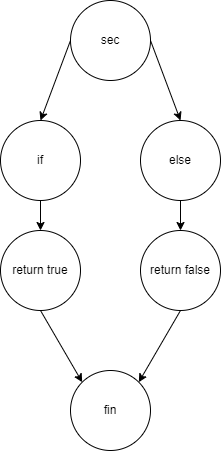

The diagram above was exported from draw.io. Its source (the exported page's mxGraphModel, read from the mxfile embedded in the PNG):
<mxGraphModel dx="1038" dy="547" grid="1" gridSize="10" guides="1" tooltips="1" connect="1" arrows="1" fold="1" page="1" pageScale="1" pageWidth="827" pageHeight="1169" math="0" shadow="0">
  <root>
    <mxCell id="0" />
    <mxCell id="1" parent="0" />
    <mxCell id="Tdr51uufX3dUHhaYxO0m-47" value="sec" style="ellipse;whiteSpace=wrap;html=1;aspect=fixed;" vertex="1" parent="1">
      <mxGeometry x="200" y="110" width="80" height="80" as="geometry" />
    </mxCell>
    <mxCell id="Tdr51uufX3dUHhaYxO0m-48" value="if" style="ellipse;whiteSpace=wrap;html=1;aspect=fixed;" vertex="1" parent="1">
      <mxGeometry x="130" y="230" width="80" height="80" as="geometry" />
    </mxCell>
    <mxCell id="Tdr51uufX3dUHhaYxO0m-52" value="fin" style="ellipse;whiteSpace=wrap;html=1;aspect=fixed;" vertex="1" parent="1">
      <mxGeometry x="200" y="480" width="80" height="80" as="geometry" />
    </mxCell>
    <mxCell id="Tdr51uufX3dUHhaYxO0m-53" value="else" style="ellipse;whiteSpace=wrap;html=1;aspect=fixed;" vertex="1" parent="1">
      <mxGeometry x="270" y="230" width="80" height="80" as="geometry" />
    </mxCell>
    <mxCell id="Tdr51uufX3dUHhaYxO0m-54" value="return false" style="ellipse;whiteSpace=wrap;html=1;aspect=fixed;" vertex="1" parent="1">
      <mxGeometry x="270" y="340" width="80" height="80" as="geometry" />
    </mxCell>
    <mxCell id="Tdr51uufX3dUHhaYxO0m-55" value="return true" style="ellipse;whiteSpace=wrap;html=1;aspect=fixed;" vertex="1" parent="1">
      <mxGeometry x="130" y="340" width="80" height="80" as="geometry" />
    </mxCell>
    <mxCell id="Tdr51uufX3dUHhaYxO0m-56" value="" style="endArrow=classic;html=1;rounded=0;entryX=0.5;entryY=0;entryDx=0;entryDy=0;exitX=0;exitY=0.5;exitDx=0;exitDy=0;" edge="1" parent="1" source="Tdr51uufX3dUHhaYxO0m-47" target="Tdr51uufX3dUHhaYxO0m-48">
      <mxGeometry width="50" height="50" relative="1" as="geometry">
        <mxPoint x="390" y="390" as="sourcePoint" />
        <mxPoint x="440" y="340" as="targetPoint" />
      </mxGeometry>
    </mxCell>
    <mxCell id="Tdr51uufX3dUHhaYxO0m-57" value="" style="endArrow=classic;html=1;rounded=0;entryX=0.5;entryY=0;entryDx=0;entryDy=0;exitX=1;exitY=0.5;exitDx=0;exitDy=0;" edge="1" parent="1" source="Tdr51uufX3dUHhaYxO0m-47" target="Tdr51uufX3dUHhaYxO0m-53">
      <mxGeometry width="50" height="50" relative="1" as="geometry">
        <mxPoint x="390" y="390" as="sourcePoint" />
        <mxPoint x="440" y="340" as="targetPoint" />
      </mxGeometry>
    </mxCell>
    <mxCell id="Tdr51uufX3dUHhaYxO0m-58" value="" style="endArrow=classic;html=1;rounded=0;entryX=0.5;entryY=0;entryDx=0;entryDy=0;exitX=0.5;exitY=1;exitDx=0;exitDy=0;" edge="1" parent="1" source="Tdr51uufX3dUHhaYxO0m-48" target="Tdr51uufX3dUHhaYxO0m-55">
      <mxGeometry width="50" height="50" relative="1" as="geometry">
        <mxPoint x="390" y="390" as="sourcePoint" />
        <mxPoint x="440" y="340" as="targetPoint" />
      </mxGeometry>
    </mxCell>
    <mxCell id="Tdr51uufX3dUHhaYxO0m-59" value="" style="endArrow=classic;html=1;rounded=0;entryX=0.5;entryY=0;entryDx=0;entryDy=0;exitX=0.5;exitY=1;exitDx=0;exitDy=0;" edge="1" parent="1" source="Tdr51uufX3dUHhaYxO0m-53" target="Tdr51uufX3dUHhaYxO0m-54">
      <mxGeometry width="50" height="50" relative="1" as="geometry">
        <mxPoint x="390" y="390" as="sourcePoint" />
        <mxPoint x="440" y="340" as="targetPoint" />
      </mxGeometry>
    </mxCell>
    <mxCell id="Tdr51uufX3dUHhaYxO0m-60" value="" style="endArrow=classic;html=1;rounded=0;entryX=0;entryY=0;entryDx=0;entryDy=0;exitX=0.5;exitY=1;exitDx=0;exitDy=0;" edge="1" parent="1" source="Tdr51uufX3dUHhaYxO0m-55" target="Tdr51uufX3dUHhaYxO0m-52">
      <mxGeometry width="50" height="50" relative="1" as="geometry">
        <mxPoint x="390" y="390" as="sourcePoint" />
        <mxPoint x="440" y="340" as="targetPoint" />
      </mxGeometry>
    </mxCell>
    <mxCell id="Tdr51uufX3dUHhaYxO0m-61" value="" style="endArrow=classic;html=1;rounded=0;entryX=1;entryY=0;entryDx=0;entryDy=0;exitX=0.5;exitY=1;exitDx=0;exitDy=0;" edge="1" parent="1" source="Tdr51uufX3dUHhaYxO0m-54" target="Tdr51uufX3dUHhaYxO0m-52">
      <mxGeometry width="50" height="50" relative="1" as="geometry">
        <mxPoint x="390" y="390" as="sourcePoint" />
        <mxPoint x="440" y="340" as="targetPoint" />
      </mxGeometry>
    </mxCell>
  </root>
</mxGraphModel>